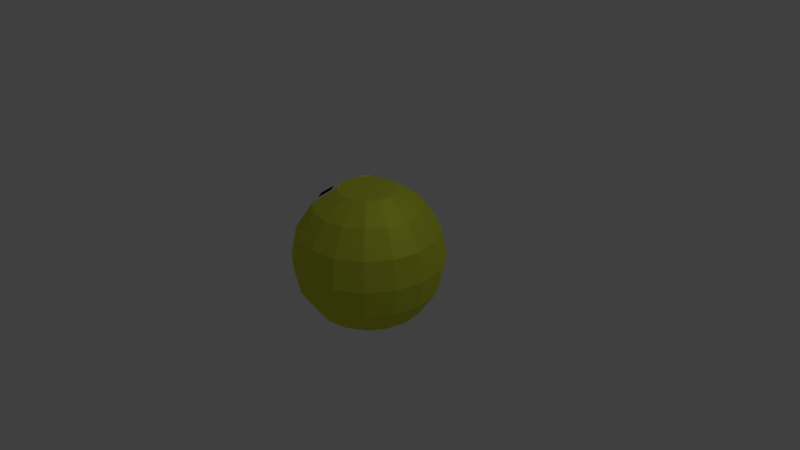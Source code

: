 # Source: pacman-ver3.6-CLOSED.blend  (saved by Blender 2.79.0; exported with 4.5.12 LTS)
import bpy
from mathutils import Matrix  # noqa: F401  (used for matrix-valued properties, if any)

bpy.ops.wm.read_factory_settings(use_empty=True)
scene = bpy.context.scene
scene.name = 'Scene'

# ---- collections
col_collection_1 = bpy.data.collections.new('Collection 1'); scene.collection.children.link(col_collection_1)

# ---- materials (node trees are filled in below, after node groups)
mat_pacman_body = bpy.data.materials.new('pacman-body')
mat_pacman_body.alpha_threshold = 0.0
mat_pacman_body.roughness = 0.5
mat_pacman_eyeballs = bpy.data.materials.new('pacman-eyeballs')
mat_pacman_eyeballs.alpha_threshold = 0.0
mat_pacman_eyeballs.roughness = 0.5
mat_pacman_eyes = bpy.data.materials.new('pacman-eyes')
mat_pacman_eyes.alpha_threshold = 0.0
mat_pacman_eyes.roughness = 0.5

# ---- material node trees
mat_pacman_body.use_nodes = True; mat_pacman_body.node_tree.nodes.clear()
_N = mat_pacman_body.node_tree.nodes; _L = mat_pacman_body.node_tree.links
n0 = _N.new('ShaderNodeOutputMaterial'); n0.name = 'Material Output'; n0.location = (460, 300)
n1 = _N.new('ShaderNodeMixShader'); n1.name = 'Mix Shader'; n1.location = (240, 295)
n1.inputs[0].default_value = 0.34
n2 = _N.new('ShaderNodeBsdfDiffuse'); n2.name = 'Diffuse BSDF'; n2.location = (10, 300)
n2.inputs[0].default_value = (0.7305, 0.7991, 0.05951, 1.0)
n2.inputs[1].default_value = 0.431
n3 = _N.new('ShaderNodeBsdfAnisotropic'); n3.name = 'Glossy BSDF'; n3.location = (4, 141)
n3.distribution = 'GGX'
n3.inputs[0].default_value = (0.7305, 0.7991, 0.05951, 1.0)
n3.inputs[1].default_value = 0.6066
_L.new(n2.outputs[0], n1.inputs[1])
_L.new(n1.outputs[0], n0.inputs[0])
_L.new(n3.outputs[0], n1.inputs[2])
n0.is_active_output = True
mat_pacman_eyeballs.use_nodes = True; mat_pacman_eyeballs.node_tree.nodes.clear()
_N = mat_pacman_eyeballs.node_tree.nodes; _L = mat_pacman_eyeballs.node_tree.links
n0 = _N.new('ShaderNodeOutputMaterial'); n0.name = 'Material Output'; n0.location = (460, 300)
n1 = _N.new('ShaderNodeBsdfDiffuse'); n1.name = 'Diffuse BSDF'; n1.location = (10, 300)
n1.inputs[0].default_value = (0.0, 0.0, 0.0, 1.0)
n1.inputs[1].default_value = 0.431
n2 = _N.new('ShaderNodeMixShader'); n2.name = 'Mix Shader'; n2.location = (240, 290)
n2.inputs[0].default_value = 0.34
n3 = _N.new('ShaderNodeBsdfAnisotropic'); n3.name = 'Glossy BSDF'; n3.location = (15, 141)
n3.distribution = 'GGX'
n3.inputs[0].default_value = (0.0, 0.0, 0.0, 1.0)
n3.inputs[1].default_value = 0.6066
_L.new(n1.outputs[0], n2.inputs[1])
_L.new(n2.outputs[0], n0.inputs[0])
_L.new(n3.outputs[0], n2.inputs[2])
n0.is_active_output = True
mat_pacman_eyes.use_nodes = True; mat_pacman_eyes.node_tree.nodes.clear()
_N = mat_pacman_eyes.node_tree.nodes; _L = mat_pacman_eyes.node_tree.links
n0 = _N.new('ShaderNodeOutputMaterial'); n0.name = 'Material Output'; n0.location = (460, 300)
n1 = _N.new('ShaderNodeBsdfDiffuse'); n1.name = 'Diffuse BSDF'; n1.location = (10, 300)
n1.inputs[1].default_value = 0.431
n2 = _N.new('ShaderNodeMixShader'); n2.name = 'Mix Shader'; n2.location = (240, 287)
n2.inputs[0].default_value = 0.34
n3 = _N.new('ShaderNodeBsdfAnisotropic'); n3.name = 'Glossy BSDF'; n3.location = (3, 147)
n3.distribution = 'GGX'
n3.inputs[1].default_value = 0.6066
_L.new(n1.outputs[0], n2.inputs[1])
_L.new(n2.outputs[0], n0.inputs[0])
_L.new(n3.outputs[0], n2.inputs[2])
n0.is_active_output = True

# ---- world
world_world = bpy.data.worlds.new('World'); scene.world = world_world
world_world.color = (0.05088, 0.05088, 0.05088)
world_world.use_sun_shadow = False
world_world.sun_shadow_jitter_overblur = 0.0
world_world.cycles.sampling_method = 'MANUAL'

# ---- cameras
cam_camera = bpy.data.cameras.new('Camera')
cam_camera.clip_end = 100.0
cam_camera.lens = 35.0
cam_camera.sensor_width = 32.0
cam_camera.sensor_height = 18.0
cam_camera.ortho_scale = 7.314
cam_camera.dof.focus_distance = 0.0

# ---- lights
light_lamp = bpy.data.lights.new('Lamp', 'POINT')
light_lamp.transmission_factor = 0.0
light_lamp.cutoff_distance = 30.0
light_lamp.energy = 100.0
light_lamp.shadow_buffer_clip_start = 1.001
light_lamp.shadow_soft_size = 0.1
light_lamp.shadow_maximum_resolution = 0.006
light_lamp.use_absolute_resolution = True

# ---- meshes
me_sphere_002 = bpy.data.meshes.new('Sphere.002')
me_sphere_002.from_pydata([(0.0, 0.7071, 0.7071), (0.0, 0.9239, 0.3827), (0.0, 0.9239, -0.3827), (0.0, 0.3827, -0.9239), (0.1464, 0.3536, 0.9239), (0.2706, 0.6533, 0.7071), (0.3536, 0.8536, 0.3827), (0.3827, 0.9239, -4.371e-08), (0.3536, 0.8536, -0.3827), (0.2706, 0.6533, -0.7071), (0.1464, 0.3536, -0.9239), (0.2706, 0.2706, 0.9239), (0.5, 0.5, 0.7071), (0.6533, 0.6533, 0.3827), (0.7071, 0.7071, -4.371e-08), (0.6533, 0.6533, -0.3827), (0.5, 0.5, -0.7071), (0.2706, 0.2706, -0.9239), (0.3536, 0.1464, 0.9239), (0.6533, 0.2706, 0.7071), (0.8536, 0.3536, 0.3827), (0.9239, 0.3827, -4.371e-08), (0.8536, 0.3536, -0.3827), (0.6533, 0.2706, -0.7071), (0.3536, 0.1464, -0.9239), (0.3827, 1.307e-07, 0.9239), (0.7071, 7.11e-08, 0.7071), (0.9239, 1.149e-08, 0.3827), (1.0, 1.149e-08, -4.371e-08), (0.9239, 1.149e-08, -0.3827), (0.7071, 7.11e-08, -0.7071), (0.3827, 5.62e-08, -0.9239), (0.3536, -0.1464, 0.9239), (0.6533, -0.2706, 0.7071), (0.8536, -0.3536, 0.3827), (0.9239, -0.3827, -4.371e-08), (0.8536, -0.3536, -0.3827), (0.6533, -0.2706, -0.7071), (0.3536, -0.1464, -0.9239), (0.2706, -0.2706, 0.9239), (0.5, -0.5, 0.7071), (0.6533, -0.6533, 0.3827), (0.7071, -0.7071, -4.371e-08), (0.6533, -0.6533, -0.3827), (0.5, -0.5, -0.7071), (0.2706, -0.2706, -0.9239), (0.1464, -0.3536, 0.9239), (0.2706, -0.6533, 0.7071), (0.3536, -0.8536, 0.3827), (0.3827, -0.9239, -4.371e-08), (0.3536, -0.8536, -0.3827), (0.2706, -0.6533, -0.7071), (0.1464, -0.3536, -0.9239), (-7.268e-08, -0.3827, 0.9239), (-2.664e-07, -0.7071, 0.7071), (-2.962e-07, -0.9239, 0.3827), (-3.26e-07, -1.0, -4.371e-08), (-2.962e-07, -0.9239, -0.3827), (-2.664e-07, -0.7071, -0.7071), (-1.621e-07, -0.3827, -0.9239), (-0.1464, -0.3536, 0.9239), (-0.2706, -0.6533, 0.7071), (-0.3536, -0.8536, 0.3827), (-0.3827, -0.9239, -4.371e-08), (-0.3536, -0.8536, -0.3827), (-0.2706, -0.6533, -0.7071), (-0.1464, -0.3536, -0.9239), (-0.2706, -0.2706, 0.9239), (-0.5, -0.5, 0.7071), (-0.6533, -0.6533, 0.3827), (-0.7071, -0.7071, -4.371e-08), (-0.6533, -0.6533, -0.3827), (-0.5, -0.5, -0.7071), (-0.2706, -0.2706, -0.9239), (-0.3536, -0.1464, 0.9239), (-0.6533, -0.2706, 0.7071), (-0.8536, -0.3536, 0.3827), (-0.9239, -0.3827, -4.371e-08), (-0.8536, -0.3536, -0.3827), (-0.6533, -0.2706, -0.7071), (-0.3536, -0.1464, -0.9239), (-0.3827, 2.499e-07, 0.9239), (-0.7071, 4.883e-07, 0.7071), (-0.9239, 5.181e-07, 0.3827), (-1.0, 6.075e-07, -4.371e-08), (-0.9239, 5.181e-07, -0.3827), (-0.7071, 4.883e-07, -0.7071), (-0.3827, 3.393e-07, -0.9239), (-0.3536, 0.1464, 0.9239), (-0.6533, 0.2706, 0.7071), (-0.8536, 0.3536, 0.3827), (-0.9239, 0.3827, -4.371e-08), (-0.8536, 0.3536, -0.3827), (-0.6533, 0.2706, -0.7071), (-0.3536, 0.1464, -0.9239), (-0.2706, 0.2706, 0.9239), (-0.5, 0.5, 0.7071), (-0.6533, 0.6533, 0.3827), (-0.7071, 0.7071, -4.371e-08), (-0.6533, 0.6533, -0.3827), (-0.5, 0.5, -0.7071), (-0.2706, 0.2706, -0.9239), (-0.1464, 0.3536, 0.9239), (-0.2706, 0.6533, 0.7071), (-0.3536, 0.8536, 0.3827), (-0.3827, 0.9239, -4.371e-08), (-0.3536, 0.8536, -0.3827), (-0.2706, 0.6533, -0.7071), (-0.1464, 0.3536, -0.9239), (-6.75e-14, 5.063e-14, 0.95), (1.061e-07, 0.3827, 0.9239), (6.575e-07, 1.0, -4.371e-08), (4.34e-07, 0.7071, -0.7071), (0.0, 1.51e-07, -0.95), (-0.4859, -0.3981, 0.7778), (-0.3624, -0.2966, 0.8862), (-0.4859, 0.3981, 0.7778), (-0.4242, -0.3474, 0.832), (-0.6196, 0.3311, 0.7154), (-0.3326, 0.3311, 0.878), (-0.4332, 0.1806, 0.878), (-0.3375, -0.1806, 0.9321), (-0.5538, 0.2966, 0.7778), (-0.4833, 0.259, 0.832), (-0.4127, 0.2214, 0.8862), (-0.3876, 0.259, 0.8862), (-0.543, -0.4458, 0.7154), (-0.4332, -0.1806, 0.878), (-0.3326, -0.3311, 0.878), (-0.4786, -0.2558, 0.8238), (-0.5199, 0.3474, 0.7778), (-0.4242, 0.3474, 0.832), (-0.4537, 0.3032, 0.832), (-0.5199, -0.3474, 0.7778), (-0.4195, -0.3442, 0.8238), (-0.5152, -0.3442, 0.7696), (-0.3829, -0.2558, 0.878), (-0.4195, 0.3442, 0.8238), (-0.4537, -0.3032, 0.832), (-0.3876, -0.259, 0.8862), (-0.4833, -0.259, 0.832), (-0.4127, -0.2214, 0.8862), (-0.4786, 0.2558, 0.8238), (-0.5152, 0.3442, 0.7696), (-0.3829, 0.2558, 0.878), (-0.39, -0.3884, 0.8238), (-0.5081, -0.2116, 0.8238), (-0.5813, -0.3884, 0.7154), (-0.408, 0.2182, 0.878), (-0.5491, 0.2935, 0.7696), (-0.4813, 0.395, 0.7696), (-0.3578, -0.2935, 0.878), (-0.4813, -0.395, 0.7696), (-0.5491, -0.2935, 0.7696), (-0.3578, 0.2935, 0.878), (-0.3168, -0.2117, 0.9321), (-0.5081, 0.2117, 0.8238), (-0.39, 0.3884, 0.8238), (-0.5813, 0.3884, 0.7154), (-0.408, -0.2182, 0.878), (-0.3168, 0.2117, 0.9321), (-0.5047, 0.5031, 0.7154), (-0.2753, 0.2737, 0.9321), (-0.4473, -0.4458, 0.7696), (-0.583, -0.2427, 0.7696), (-0.6196, -0.3311, 0.7154), (-0.658, 0.2737, 0.7154), (-0.3582, 0.1496, 0.9321), (-0.296, -0.2427, 0.9321), (-0.583, 0.2427, 0.7696), (-0.4473, 0.4458, 0.7696), (-0.543, 0.4458, 0.7154), (-0.3375, 0.1806, 0.9321), (-0.658, -0.2737, 0.7154), (-0.3582, -0.1496, 0.9321), (-0.5047, -0.5031, 0.7154), (-0.2753, -0.2737, 0.9321), (-0.296, 0.2427, 0.9321), (-0.5538, -0.2966, 0.7778), (-0.3624, 0.2966, 0.8862)], [], [(113, 3, 10), (112, 2, 8, 9), (111, 1, 6, 7), (0, 110, 4, 5), (3, 112, 9, 10), (2, 111, 7, 8), (1, 0, 5, 6), (110, 109, 4), (5, 4, 11, 12), (10, 9, 16, 17), (8, 7, 14, 15), (6, 5, 12, 13), (4, 109, 11), (113, 10, 17), (9, 8, 15, 16), (7, 6, 13, 14), (17, 16, 23, 24), (15, 14, 21, 22), (13, 12, 19, 20), (11, 109, 18), (113, 17, 24), (16, 15, 22, 23), (14, 13, 20, 21), (12, 11, 18, 19), (18, 109, 25), (113, 24, 31), (23, 22, 29, 30), (21, 20, 27, 28), (19, 18, 25, 26), (24, 23, 30, 31), (22, 21, 28, 29), (20, 19, 26, 27), (30, 29, 36, 37), (28, 27, 34, 35), (26, 25, 32, 33), (31, 30, 37, 38), (29, 28, 35, 36), (27, 26, 33, 34), (25, 109, 32), (113, 31, 38), (38, 37, 44, 45), (36, 35, 42, 43), (34, 33, 40, 41), (32, 109, 39), (113, 38, 45), (37, 36, 43, 44), (35, 34, 41, 42), (33, 32, 39, 40), (43, 42, 49, 50), (41, 40, 47, 48), (39, 109, 46), (113, 45, 52), (44, 43, 50, 51), (42, 41, 48, 49), (40, 39, 46, 47), (45, 44, 51, 52), (113, 52, 59), (51, 50, 57, 58), (49, 48, 55, 56), (47, 46, 53, 54), (52, 51, 58, 59), (50, 49, 56, 57), (48, 47, 54, 55), (46, 109, 53), (56, 55, 62, 63), (54, 53, 60, 61), (59, 58, 65, 66), (57, 56, 63, 64), (55, 54, 61, 62), (53, 109, 60), (113, 59, 66), (58, 57, 64, 65), (66, 65, 72, 73), (64, 63, 70, 71), (62, 61, 68, 69), (60, 109, 67), (113, 66, 73), (65, 64, 71, 72), (63, 62, 69, 70), (61, 60, 67, 68), (69, 68, 75, 76), (67, 109, 74), (113, 73, 80), (72, 71, 78, 79), (70, 69, 76, 77), (68, 67, 176, 128, 145, 163, 175), (73, 72, 79, 80), (71, 70, 77, 78), (113, 80, 87), (79, 78, 85, 86), (77, 76, 83, 84), (154, 137, 131, 179), (80, 79, 86, 87), (78, 77, 84, 85), (76, 75, 82, 83), (74, 109, 81), (82, 81, 88, 89), (87, 86, 93, 94), (85, 84, 91, 92), (83, 82, 89, 90), (81, 109, 88), (113, 87, 94), (86, 85, 92, 93), (84, 83, 90, 91), (94, 93, 100, 101), (92, 91, 98, 99), (90, 89, 96, 97), (88, 109, 95), (113, 94, 101), (93, 92, 99, 100), (91, 90, 97, 98), (163, 145, 134, 152), (95, 109, 102), (113, 101, 108), (100, 99, 106, 107), (98, 97, 104, 105), (96, 95, 102, 103), (101, 100, 107, 108), (99, 98, 105, 106), (97, 96, 103, 104), (107, 106, 2, 112), (105, 104, 1, 111), (103, 102, 110, 0), (108, 107, 112, 3), (106, 105, 111, 2), (104, 103, 0, 1), (102, 109, 110), (113, 108, 3), (129, 153, 178, 140), (175, 163, 152, 126), (126, 152, 135, 147), (134, 151, 115, 117), (136, 159, 141, 139), (144, 154, 179, 125), (142, 148, 124, 123), (148, 144, 125, 124), (147, 135, 153, 165), (159, 129, 140, 141), (165, 153, 164, 173), (135, 152, 114, 133), (137, 150, 116, 131), (130, 132, 131, 116), (123, 124, 125, 132), (114, 117, 138, 133), (122, 123, 132, 130), (138, 139, 141, 140), (132, 125, 179, 131), (133, 138, 140, 178), (117, 115, 139, 138), (120, 167, 172, 148), (156, 120, 148, 142), (144, 160, 177, 154), (143, 149, 122, 130), (137, 154, 119, 157), (136, 155, 121, 159), (152, 134, 117, 114), (129, 159, 127, 146), (148, 172, 160, 144), (150, 143, 130, 116), (150, 137, 157, 170), (151, 168, 155, 136), (153, 135, 133, 178), (153, 129, 146, 164), (151, 136, 139, 115), (89, 88, 167, 120, 156, 169, 166), (169, 156, 142, 149), (95, 96, 161, 170, 157, 119, 162), (166, 169, 149, 118), (118, 149, 143, 158), (149, 142, 123, 122), (96, 89, 166, 118, 158, 171, 161), (67, 74, 174, 121, 155, 168, 176), (75, 68, 175, 126, 147, 165, 173), (158, 143, 150, 171), (88, 95, 162, 177, 160, 172, 167), (154, 177, 162, 119), (171, 150, 170, 161), (128, 176, 168, 151), (159, 121, 174, 127), (145, 128, 151, 134), (74, 75, 173, 164, 146, 127, 174), (75, 74, 81, 82)])
me_sphere_002.polygons.foreach_set('material_index', [0, 0, 0, 0, 0, 0, 0, 0, 0, 0, 0, 0, 0, 0, 0, 0, 0, 0, 0, 0, 0, 0, 0, 0, 0, 0, 0, 0, 0, 0, 0, 0, 0, 0, 0, 0, 0, 0, 0, 0, 0, 0, 0, 0, 0, 0, 0, 0, 0, 0, 0, 0, 0, 0, 0, 0, 0, 0, 0, 0, 0, 0, 0, 0, 0, 0, 0, 0, 0, 0, 0, 0, 0, 0, 0, 0, 0, 0, 0, 0, 0, 0, 0, 0, 0, 2, 0, 0, 0, 0, 0, 1, 0, 0, 0, 0, 0, 0, 0, 0, 0, 0, 0, 0, 0, 0, 0, 0, 0, 0, 0, 2, 0, 0, 0, 0, 0, 0, 0, 0, 0, 0, 0, 0, 0, 0, 0, 0, 1, 2, 2, 1, 1, 1, 1, 1, 2, 1, 2, 1, 1, 1, 1, 1, 1, 1, 1, 1, 1, 2, 2, 2, 1, 2, 2, 1, 2, 2, 1, 2, 2, 1, 2, 1, 2, 2, 2, 2, 2, 1, 2, 2, 2, 2, 2, 2, 2, 2, 2, 2, 2, 0])
me_sphere_002.materials.append(mat_pacman_body)
me_sphere_002.materials.append(mat_pacman_eyeballs)
me_sphere_002.materials.append(mat_pacman_eyes)
me_sphere_002.use_remesh_preserve_volume = False
me_sphere_002.use_remesh_preserve_attributes = False
me_sphere_002.use_mirror_vertex_groups = False
me_sphere_002.update()

# ---- objects
ob_sphere_002 = bpy.data.objects.new('Sphere.002', me_sphere_002)
ob_lamp = bpy.data.objects.new('Lamp', light_lamp)
ob_camera = bpy.data.objects.new('Camera', cam_camera)

# ---- transforms, parenting, visibility, modifiers, constraints
ob_sphere_002.location = (0.0, 0.0, 0.0)
ob_sphere_002.lineart.crease_threshold = 0.0
ob_lamp.location = (4.076, 1.005, 5.904)
ob_lamp.rotation_euler = (0.6503, 0.05522, 1.866)
ob_lamp.lock_rotations_4d = False
ob_lamp.empty_display_type = 'ARROWS'
ob_lamp.color = (0.0, 0.0, 0.0, 0.0)
ob_lamp.lineart.crease_threshold = 0.0
ob_camera.location = (7.481, -6.508, 5.344)
ob_camera.rotation_euler = (1.109, 0.0, 0.8149)
ob_camera.lock_rotations_4d = False
ob_camera.empty_display_type = 'ARROWS'
ob_camera.color = (0.0, 0.0, 0.0, 0.0)
ob_camera.display_type = 'WIRE'
ob_camera.lineart.crease_threshold = 0.0

# ---- collection membership
col_collection_1.objects.link(ob_sphere_002)
col_collection_1.objects.link(ob_lamp)
col_collection_1.objects.link(ob_camera)

# ---- scene / render settings (as saved in the file)
scene.camera = ob_camera
scene.frame_start = 1; scene.frame_end = 250; scene.frame_set(36)
scene.render.engine = 'CYCLES'
scene.render.resolution_percentage = 50
scene.render.dither_intensity = 0.0
scene.cycles.use_denoising = False
scene.cycles.samples = 128
scene.cycles.sampling_pattern = 'TABULATED_SOBOL'
scene.cycles.use_adaptive_sampling = False
scene.cycles.use_light_tree = False
scene.cycles.blur_glossy = 0.0
scene.cycles.sample_clamp_indirect = 0.0
scene.view_settings.view_transform = 'Standard'
bpy.context.view_layer.update()
